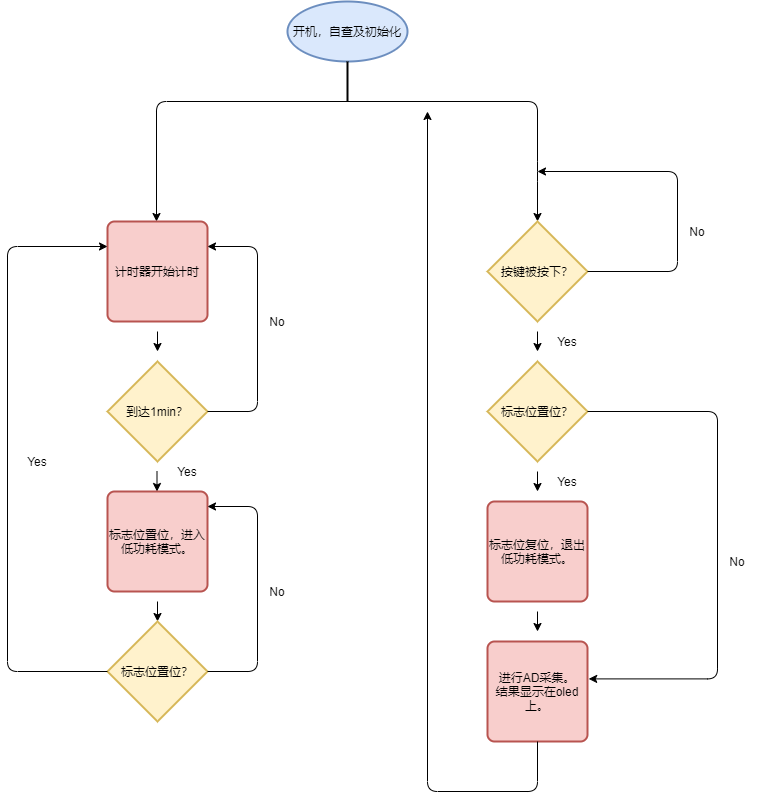

The diagram above was exported from draw.io. Its source (the exported page's mxGraphModel, read from the mxfile embedded in the PNG):
<mxGraphModel dx="1024" dy="592" grid="1" gridSize="10" guides="1" tooltips="1" connect="1" arrows="1" fold="1" page="1" pageScale="1" pageWidth="827" pageHeight="1169" math="0" shadow="0">
  <root>
    <mxCell id="0" />
    <mxCell id="1" parent="0" />
    <mxCell id="WpX_4BuN7LVlX3bIciTg-1" value="开机，自查及初始化" style="strokeWidth=2;html=1;shape=mxgraph.flowchart.start_1;whiteSpace=wrap;fillColor=#dae8fc;strokeColor=#6c8ebf;" vertex="1" parent="1">
      <mxGeometry x="330" y="10" width="120" height="60" as="geometry" />
    </mxCell>
    <mxCell id="WpX_4BuN7LVlX3bIciTg-4" value="" style="line;strokeWidth=2;direction=south;html=1;" vertex="1" parent="1">
      <mxGeometry x="385" y="70" width="10" height="40" as="geometry" />
    </mxCell>
    <mxCell id="WpX_4BuN7LVlX3bIciTg-5" value="" style="edgeStyle=segmentEdgeStyle;endArrow=classic;html=1;" edge="1" parent="1">
      <mxGeometry width="50" height="50" relative="1" as="geometry">
        <mxPoint x="389" y="110" as="sourcePoint" />
        <mxPoint x="580" y="230" as="targetPoint" />
        <Array as="points">
          <mxPoint x="580" y="110" />
          <mxPoint x="580" y="180" />
        </Array>
      </mxGeometry>
    </mxCell>
    <mxCell id="WpX_4BuN7LVlX3bIciTg-9" value="" style="edgeStyle=segmentEdgeStyle;endArrow=classic;html=1;" edge="1" parent="1">
      <mxGeometry width="50" height="50" relative="1" as="geometry">
        <mxPoint x="414" y="110" as="sourcePoint" />
        <mxPoint x="199" y="230" as="targetPoint" />
      </mxGeometry>
    </mxCell>
    <mxCell id="WpX_4BuN7LVlX3bIciTg-10" value="计时器开始计时" style="rounded=1;whiteSpace=wrap;html=1;absoluteArcSize=1;arcSize=14;strokeWidth=2;fillColor=#f8cecc;strokeColor=#b85450;" vertex="1" parent="1">
      <mxGeometry x="150" y="230" width="100" height="100" as="geometry" />
    </mxCell>
    <mxCell id="WpX_4BuN7LVlX3bIciTg-11" value="到达1min？" style="strokeWidth=2;html=1;shape=mxgraph.flowchart.decision;whiteSpace=wrap;fillColor=#fff2cc;strokeColor=#d6b656;" vertex="1" parent="1">
      <mxGeometry x="150" y="370" width="100" height="100" as="geometry" />
    </mxCell>
    <mxCell id="WpX_4BuN7LVlX3bIciTg-12" value="" style="endArrow=classic;html=1;" edge="1" parent="1">
      <mxGeometry width="50" height="50" relative="1" as="geometry">
        <mxPoint x="200" y="340" as="sourcePoint" />
        <mxPoint x="200" y="360" as="targetPoint" />
      </mxGeometry>
    </mxCell>
    <mxCell id="WpX_4BuN7LVlX3bIciTg-14" value="" style="endArrow=classic;html=1;" edge="1" parent="1">
      <mxGeometry width="50" height="50" relative="1" as="geometry">
        <mxPoint x="199.5" y="480" as="sourcePoint" />
        <mxPoint x="199.5" y="500" as="targetPoint" />
      </mxGeometry>
    </mxCell>
    <mxCell id="WpX_4BuN7LVlX3bIciTg-15" value="标志位置位，进入低功耗模式。" style="rounded=1;whiteSpace=wrap;html=1;absoluteArcSize=1;arcSize=14;strokeWidth=2;fillColor=#f8cecc;strokeColor=#b85450;" vertex="1" parent="1">
      <mxGeometry x="150" y="500" width="100" height="100" as="geometry" />
    </mxCell>
    <mxCell id="WpX_4BuN7LVlX3bIciTg-17" value="" style="edgeStyle=elbowEdgeStyle;elbow=horizontal;endArrow=classic;html=1;exitX=1;exitY=0.5;exitDx=0;exitDy=0;exitPerimeter=0;entryX=1;entryY=0.25;entryDx=0;entryDy=0;" edge="1" parent="1" source="WpX_4BuN7LVlX3bIciTg-11" target="WpX_4BuN7LVlX3bIciTg-10">
      <mxGeometry width="50" height="50" relative="1" as="geometry">
        <mxPoint x="410" y="380" as="sourcePoint" />
        <mxPoint x="460" y="330" as="targetPoint" />
        <Array as="points">
          <mxPoint x="300" y="340" />
        </Array>
      </mxGeometry>
    </mxCell>
    <mxCell id="WpX_4BuN7LVlX3bIciTg-18" value="No" style="text;html=1;strokeColor=none;fillColor=none;align=center;verticalAlign=middle;whiteSpace=wrap;rounded=0;" vertex="1" parent="1">
      <mxGeometry x="300" y="320" width="40" height="20" as="geometry" />
    </mxCell>
    <mxCell id="WpX_4BuN7LVlX3bIciTg-19" value="Yes" style="text;html=1;strokeColor=none;fillColor=none;align=center;verticalAlign=middle;whiteSpace=wrap;rounded=0;" vertex="1" parent="1">
      <mxGeometry x="210" y="470" width="40" height="20" as="geometry" />
    </mxCell>
    <mxCell id="WpX_4BuN7LVlX3bIciTg-20" value="按键被按下？" style="strokeWidth=2;html=1;shape=mxgraph.flowchart.decision;whiteSpace=wrap;fillColor=#fff2cc;strokeColor=#d6b656;" vertex="1" parent="1">
      <mxGeometry x="530" y="230" width="100" height="100" as="geometry" />
    </mxCell>
    <mxCell id="WpX_4BuN7LVlX3bIciTg-24" value="" style="endArrow=classic;html=1;" edge="1" parent="1">
      <mxGeometry width="50" height="50" relative="1" as="geometry">
        <mxPoint x="200" y="610" as="sourcePoint" />
        <mxPoint x="200" y="630" as="targetPoint" />
      </mxGeometry>
    </mxCell>
    <mxCell id="WpX_4BuN7LVlX3bIciTg-25" value="标志位置位？" style="strokeWidth=2;html=1;shape=mxgraph.flowchart.decision;whiteSpace=wrap;fillColor=#fff2cc;strokeColor=#d6b656;" vertex="1" parent="1">
      <mxGeometry x="150" y="630" width="100" height="100" as="geometry" />
    </mxCell>
    <mxCell id="WpX_4BuN7LVlX3bIciTg-26" value="" style="edgeStyle=elbowEdgeStyle;elbow=horizontal;endArrow=classic;html=1;exitX=1;exitY=0.5;exitDx=0;exitDy=0;exitPerimeter=0;entryX=1;entryY=0.25;entryDx=0;entryDy=0;" edge="1" parent="1">
      <mxGeometry width="50" height="50" relative="1" as="geometry">
        <mxPoint x="250" y="680" as="sourcePoint" />
        <mxPoint x="250" y="515" as="targetPoint" />
        <Array as="points">
          <mxPoint x="300" y="600" />
        </Array>
      </mxGeometry>
    </mxCell>
    <mxCell id="WpX_4BuN7LVlX3bIciTg-27" value="No" style="text;html=1;strokeColor=none;fillColor=none;align=center;verticalAlign=middle;whiteSpace=wrap;rounded=0;" vertex="1" parent="1">
      <mxGeometry x="300" y="590" width="40" height="20" as="geometry" />
    </mxCell>
    <mxCell id="WpX_4BuN7LVlX3bIciTg-29" value="" style="edgeStyle=elbowEdgeStyle;elbow=horizontal;endArrow=classic;html=1;exitX=0;exitY=0.5;exitDx=0;exitDy=0;exitPerimeter=0;entryX=0;entryY=0.25;entryDx=0;entryDy=0;" edge="1" parent="1" source="WpX_4BuN7LVlX3bIciTg-25" target="WpX_4BuN7LVlX3bIciTg-10">
      <mxGeometry width="50" height="50" relative="1" as="geometry">
        <mxPoint x="410" y="480" as="sourcePoint" />
        <mxPoint x="130" y="200" as="targetPoint" />
        <Array as="points">
          <mxPoint x="50" y="400" />
        </Array>
      </mxGeometry>
    </mxCell>
    <mxCell id="WpX_4BuN7LVlX3bIciTg-30" value="Yes" style="text;html=1;strokeColor=none;fillColor=none;align=center;verticalAlign=middle;whiteSpace=wrap;rounded=0;" vertex="1" parent="1">
      <mxGeometry x="60" y="460" width="40" height="20" as="geometry" />
    </mxCell>
    <mxCell id="WpX_4BuN7LVlX3bIciTg-32" value="" style="edgeStyle=elbowEdgeStyle;elbow=horizontal;endArrow=classic;html=1;exitX=1;exitY=0.5;exitDx=0;exitDy=0;exitPerimeter=0;" edge="1" parent="1" source="WpX_4BuN7LVlX3bIciTg-20">
      <mxGeometry width="50" height="50" relative="1" as="geometry">
        <mxPoint x="410" y="280" as="sourcePoint" />
        <mxPoint x="580" y="180" as="targetPoint" />
        <Array as="points">
          <mxPoint x="720" y="230" />
        </Array>
      </mxGeometry>
    </mxCell>
    <mxCell id="WpX_4BuN7LVlX3bIciTg-33" value="No" style="text;html=1;strokeColor=none;fillColor=none;align=center;verticalAlign=middle;whiteSpace=wrap;rounded=0;" vertex="1" parent="1">
      <mxGeometry x="720" y="230" width="40" height="20" as="geometry" />
    </mxCell>
    <mxCell id="WpX_4BuN7LVlX3bIciTg-35" value="" style="endArrow=classic;html=1;" edge="1" parent="1">
      <mxGeometry width="50" height="50" relative="1" as="geometry">
        <mxPoint x="580" y="340" as="sourcePoint" />
        <mxPoint x="580" y="360" as="targetPoint" />
      </mxGeometry>
    </mxCell>
    <mxCell id="WpX_4BuN7LVlX3bIciTg-36" value="标志位置位？" style="strokeWidth=2;html=1;shape=mxgraph.flowchart.decision;whiteSpace=wrap;fillColor=#fff2cc;strokeColor=#d6b656;" vertex="1" parent="1">
      <mxGeometry x="530" y="370" width="100" height="100" as="geometry" />
    </mxCell>
    <mxCell id="WpX_4BuN7LVlX3bIciTg-37" value="" style="endArrow=classic;html=1;" edge="1" parent="1">
      <mxGeometry width="50" height="50" relative="1" as="geometry">
        <mxPoint x="580" y="480" as="sourcePoint" />
        <mxPoint x="580" y="500" as="targetPoint" />
      </mxGeometry>
    </mxCell>
    <mxCell id="WpX_4BuN7LVlX3bIciTg-38" value="Yes" style="text;html=1;strokeColor=none;fillColor=none;align=center;verticalAlign=middle;whiteSpace=wrap;rounded=0;" vertex="1" parent="1">
      <mxGeometry x="590" y="340" width="40" height="20" as="geometry" />
    </mxCell>
    <mxCell id="WpX_4BuN7LVlX3bIciTg-39" value="Yes" style="text;html=1;strokeColor=none;fillColor=none;align=center;verticalAlign=middle;whiteSpace=wrap;rounded=0;" vertex="1" parent="1">
      <mxGeometry x="590" y="480" width="40" height="20" as="geometry" />
    </mxCell>
    <mxCell id="WpX_4BuN7LVlX3bIciTg-40" value="标志位复位，退出低功耗模式。" style="rounded=1;whiteSpace=wrap;html=1;absoluteArcSize=1;arcSize=14;strokeWidth=2;fillColor=#f8cecc;strokeColor=#b85450;" vertex="1" parent="1">
      <mxGeometry x="530" y="510" width="100" height="100" as="geometry" />
    </mxCell>
    <mxCell id="WpX_4BuN7LVlX3bIciTg-41" value="" style="endArrow=classic;html=1;" edge="1" parent="1">
      <mxGeometry width="50" height="50" relative="1" as="geometry">
        <mxPoint x="580" y="620" as="sourcePoint" />
        <mxPoint x="580" y="640" as="targetPoint" />
      </mxGeometry>
    </mxCell>
    <mxCell id="WpX_4BuN7LVlX3bIciTg-42" value="进行AD采集。&lt;br&gt;结果显示在oled上。" style="rounded=1;whiteSpace=wrap;html=1;absoluteArcSize=1;arcSize=14;strokeWidth=2;fillColor=#f8cecc;strokeColor=#b85450;" vertex="1" parent="1">
      <mxGeometry x="530" y="650" width="100" height="100" as="geometry" />
    </mxCell>
    <mxCell id="WpX_4BuN7LVlX3bIciTg-45" value="" style="edgeStyle=elbowEdgeStyle;elbow=horizontal;endArrow=classic;html=1;exitX=1;exitY=0.5;exitDx=0;exitDy=0;exitPerimeter=0;entryX=1.012;entryY=0.374;entryDx=0;entryDy=0;entryPerimeter=0;" edge="1" parent="1" source="WpX_4BuN7LVlX3bIciTg-36" target="WpX_4BuN7LVlX3bIciTg-42">
      <mxGeometry width="50" height="50" relative="1" as="geometry">
        <mxPoint x="410" y="580" as="sourcePoint" />
        <mxPoint x="640" y="690" as="targetPoint" />
        <Array as="points">
          <mxPoint x="760" y="640" />
          <mxPoint x="760" y="570" />
        </Array>
      </mxGeometry>
    </mxCell>
    <mxCell id="WpX_4BuN7LVlX3bIciTg-46" value="No" style="text;html=1;strokeColor=none;fillColor=none;align=center;verticalAlign=middle;whiteSpace=wrap;rounded=0;" vertex="1" parent="1">
      <mxGeometry x="760" y="560" width="40" height="20" as="geometry" />
    </mxCell>
    <mxCell id="WpX_4BuN7LVlX3bIciTg-49" value="" style="edgeStyle=elbowEdgeStyle;elbow=vertical;endArrow=classic;html=1;exitX=0.5;exitY=1;exitDx=0;exitDy=0;" edge="1" parent="1" source="WpX_4BuN7LVlX3bIciTg-42">
      <mxGeometry width="50" height="50" relative="1" as="geometry">
        <mxPoint x="490" y="820" as="sourcePoint" />
        <mxPoint x="470" y="120" as="targetPoint" />
        <Array as="points">
          <mxPoint x="440" y="800" />
        </Array>
      </mxGeometry>
    </mxCell>
  </root>
</mxGraphModel>